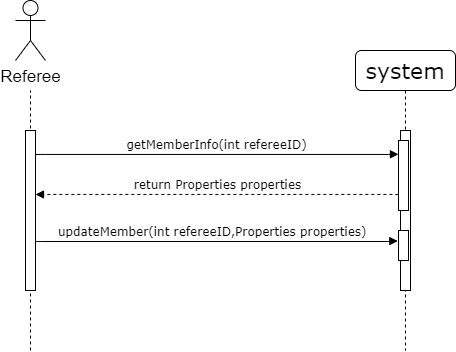

The diagram above was exported from draw.io. Its source (the exported page's mxGraphModel, read from the mxfile embedded in the PNG):
<mxGraphModel dx="625" dy="377" grid="1" gridSize="10" guides="1" tooltips="1" connect="1" arrows="1" fold="1" page="1" pageScale="1" pageWidth="1100" pageHeight="850" background="#ffffff" math="0" shadow="0">
  <root>
    <mxCell id="0" />
    <mxCell id="1" parent="0" />
    <mxCell id="XKLUptQbcWkRqj4vOACY-1" value="" style="endArrow=none;dashed=1;html=1;" parent="1" edge="1">
      <mxGeometry width="50" height="50" relative="1" as="geometry">
        <mxPoint x="117" y="380" as="sourcePoint" />
        <mxPoint x="117" y="120" as="targetPoint" />
      </mxGeometry>
    </mxCell>
    <mxCell id="7baba1c4bc27f4b0-2" value="&lt;span style=&quot;font-size: 22px&quot;&gt;system&lt;/span&gt;" style="shape=umlLifeline;perimeter=lifelinePerimeter;whiteSpace=wrap;html=1;container=1;collapsible=0;recursiveResize=0;outlineConnect=0;rounded=1;shadow=0;comic=0;labelBackgroundColor=none;strokeWidth=1;fontFamily=Verdana;fontSize=12;align=center;" parent="1" vertex="1">
      <mxGeometry x="442" y="80" width="100" height="300" as="geometry" />
    </mxCell>
    <mxCell id="7baba1c4bc27f4b0-10" value="" style="html=1;points=[];perimeter=orthogonalPerimeter;rounded=0;shadow=0;comic=0;labelBackgroundColor=none;strokeWidth=1;fontFamily=Verdana;fontSize=12;align=center;" parent="7baba1c4bc27f4b0-2" vertex="1">
      <mxGeometry x="45" y="80" width="10" height="160" as="geometry" />
    </mxCell>
    <mxCell id="XKLUptQbcWkRqj4vOACY-13" value="" style="html=1;points=[];perimeter=orthogonalPerimeter;rounded=0;shadow=0;comic=0;labelBackgroundColor=none;strokeWidth=1;fontFamily=Verdana;fontSize=12;align=center;" parent="7baba1c4bc27f4b0-2" vertex="1">
      <mxGeometry x="43" y="90" width="10" height="70" as="geometry" />
    </mxCell>
    <mxCell id="XKLUptQbcWkRqj4vOACY-19" value="" style="html=1;points=[];perimeter=orthogonalPerimeter;rounded=0;shadow=0;comic=0;labelBackgroundColor=none;strokeWidth=1;fontFamily=Verdana;fontSize=12;align=center;" parent="7baba1c4bc27f4b0-2" vertex="1">
      <mxGeometry x="43" y="180" width="10" height="30" as="geometry" />
    </mxCell>
    <mxCell id="7baba1c4bc27f4b0-11" value="getMemberInfo(int refereeID)" style="html=1;verticalAlign=bottom;endArrow=block;labelBackgroundColor=none;fontFamily=Verdana;fontSize=12;edgeStyle=elbowEdgeStyle;elbow=vertical;exitX=1.028;exitY=0.148;exitDx=0;exitDy=0;exitPerimeter=0;entryX=-0.006;entryY=0.197;entryDx=0;entryDy=0;entryPerimeter=0;" parent="1" source="7baba1c4bc27f4b0-9" edge="1">
      <mxGeometry relative="1" as="geometry">
        <mxPoint x="2.1400000000001" y="180.15999999999997" as="sourcePoint" />
        <mxPoint x="484.94000000000005" y="183.78999999999996" as="targetPoint" />
      </mxGeometry>
    </mxCell>
    <mxCell id="7baba1c4bc27f4b0-9" value="" style="html=1;points=[];perimeter=orthogonalPerimeter;rounded=0;shadow=0;comic=0;labelBackgroundColor=none;strokeWidth=1;fontFamily=Verdana;fontSize=12;align=center;" parent="1" vertex="1">
      <mxGeometry x="112" y="160" width="10" height="160" as="geometry" />
    </mxCell>
    <mxCell id="XKLUptQbcWkRqj4vOACY-4" value="Referee" style="shape=umlActor;verticalLabelPosition=bottom;labelBackgroundColor=#ffffff;verticalAlign=top;html=1;outlineConnect=0;fontSize=17;" parent="1" vertex="1">
      <mxGeometry x="102" y="30" width="30" height="60" as="geometry" />
    </mxCell>
    <mxCell id="XKLUptQbcWkRqj4vOACY-11" value="return Properties properties" style="html=1;verticalAlign=bottom;endArrow=block;labelBackgroundColor=none;fontFamily=Verdana;fontSize=12;edgeStyle=elbowEdgeStyle;elbow=vertical;exitX=-0.034;exitY=0.762;exitDx=0;exitDy=0;exitPerimeter=0;dashed=1;" parent="1" edge="1">
      <mxGeometry relative="1" as="geometry">
        <mxPoint x="484.6600000000001" y="224.34000000000003" as="sourcePoint" />
        <mxPoint x="122.00000000000023" y="224" as="targetPoint" />
        <Array as="points" />
      </mxGeometry>
    </mxCell>
    <mxCell id="XKLUptQbcWkRqj4vOACY-12" value="updateMember(int refereeID,Properties properties)&amp;nbsp;&amp;nbsp;" style="html=1;verticalAlign=bottom;endArrow=block;labelBackgroundColor=none;fontFamily=Verdana;fontSize=12;edgeStyle=elbowEdgeStyle;elbow=vertical;exitX=1.028;exitY=0.775;exitDx=0;exitDy=0;exitPerimeter=0;entryX=-0.271;entryY=0.691;entryDx=0;entryDy=0;entryPerimeter=0;" parent="1" edge="1">
      <mxGeometry relative="1" as="geometry">
        <mxPoint x="122.27999999999997" y="272" as="sourcePoint" />
        <mxPoint x="484.28999999999996" y="270.56000000000006" as="targetPoint" />
        <Array as="points">
          <mxPoint x="220" y="271" />
        </Array>
      </mxGeometry>
    </mxCell>
  </root>
</mxGraphModel>